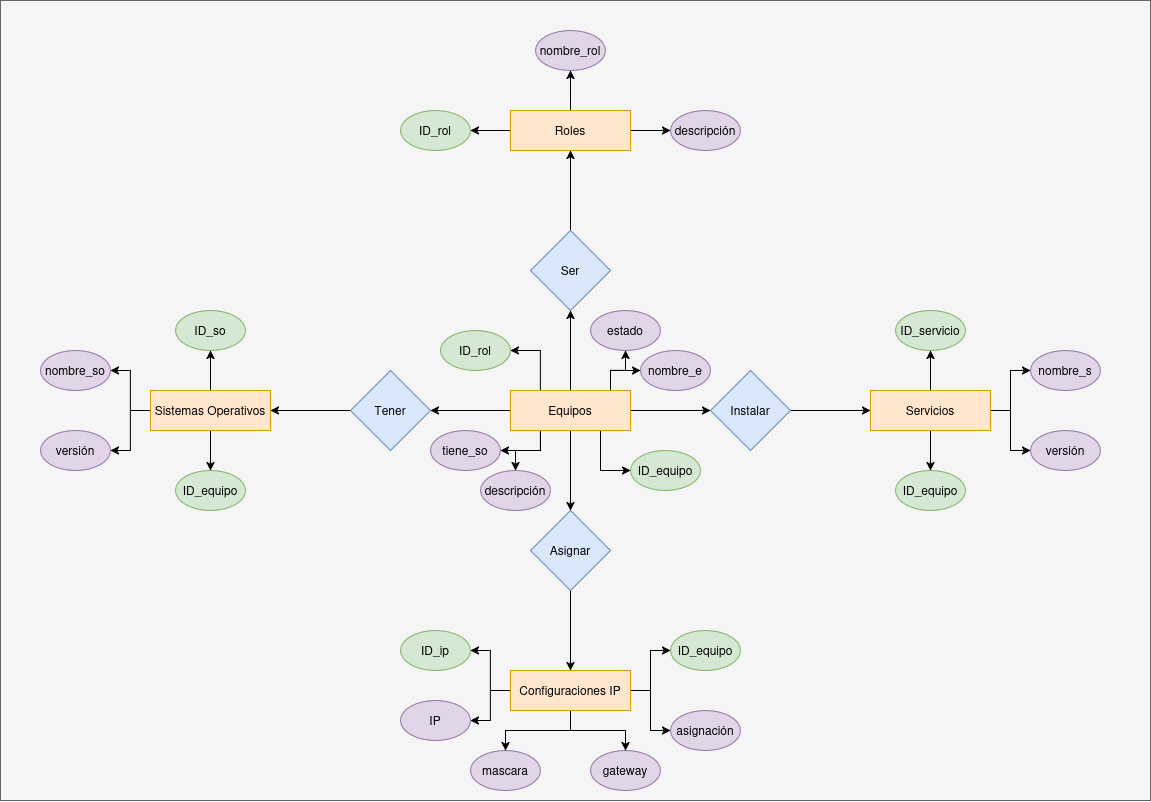

The diagram above was exported from draw.io. Its source (the exported page's mxGraphModel, read from the mxfile embedded in the PNG):
<mxGraphModel dx="1847" dy="957" grid="1" gridSize="10" guides="1" tooltips="1" connect="1" arrows="1" fold="1" page="1" pageScale="1" pageWidth="1169" pageHeight="827" math="0" shadow="0">
  <root>
    <mxCell id="0" />
    <mxCell id="1" parent="0" />
    <mxCell id="1JKfs8JOpKZW03jqSLdy-18" value="" style="rounded=0;whiteSpace=wrap;html=1;fillColor=#f5f5f5;fontColor=#333333;strokeColor=#666666;" vertex="1" parent="1">
      <mxGeometry x="10" y="10" width="1150" height="800" as="geometry" />
    </mxCell>
    <mxCell id="wiKkul1cUiBgCq9jUHly-17" value="" style="edgeStyle=orthogonalEdgeStyle;rounded=0;orthogonalLoop=1;jettySize=auto;html=1;" parent="1" source="wiKkul1cUiBgCq9jUHly-1" target="wiKkul1cUiBgCq9jUHly-15" edge="1">
      <mxGeometry relative="1" as="geometry" />
    </mxCell>
    <mxCell id="wiKkul1cUiBgCq9jUHly-18" value="" style="edgeStyle=orthogonalEdgeStyle;rounded=0;orthogonalLoop=1;jettySize=auto;html=1;" parent="1" source="wiKkul1cUiBgCq9jUHly-1" target="wiKkul1cUiBgCq9jUHly-13" edge="1">
      <mxGeometry relative="1" as="geometry" />
    </mxCell>
    <mxCell id="wiKkul1cUiBgCq9jUHly-19" value="" style="edgeStyle=orthogonalEdgeStyle;rounded=0;orthogonalLoop=1;jettySize=auto;html=1;" parent="1" source="wiKkul1cUiBgCq9jUHly-1" target="wiKkul1cUiBgCq9jUHly-14" edge="1">
      <mxGeometry relative="1" as="geometry" />
    </mxCell>
    <mxCell id="wiKkul1cUiBgCq9jUHly-20" value="" style="edgeStyle=orthogonalEdgeStyle;rounded=0;orthogonalLoop=1;jettySize=auto;html=1;" parent="1" source="wiKkul1cUiBgCq9jUHly-1" target="wiKkul1cUiBgCq9jUHly-12" edge="1">
      <mxGeometry relative="1" as="geometry" />
    </mxCell>
    <mxCell id="wiKkul1cUiBgCq9jUHly-55" style="edgeStyle=orthogonalEdgeStyle;rounded=0;orthogonalLoop=1;jettySize=auto;html=1;entryX=0;entryY=0.5;entryDx=0;entryDy=0;" parent="1" source="wiKkul1cUiBgCq9jUHly-1" target="wiKkul1cUiBgCq9jUHly-45" edge="1">
      <mxGeometry relative="1" as="geometry">
        <Array as="points">
          <mxPoint x="610" y="480" />
        </Array>
      </mxGeometry>
    </mxCell>
    <mxCell id="wiKkul1cUiBgCq9jUHly-56" style="edgeStyle=orthogonalEdgeStyle;rounded=0;orthogonalLoop=1;jettySize=auto;html=1;entryX=0.5;entryY=0;entryDx=0;entryDy=0;" parent="1" source="wiKkul1cUiBgCq9jUHly-1" target="wiKkul1cUiBgCq9jUHly-54" edge="1">
      <mxGeometry relative="1" as="geometry">
        <Array as="points">
          <mxPoint x="550" y="460" />
          <mxPoint x="525" y="460" />
        </Array>
      </mxGeometry>
    </mxCell>
    <mxCell id="wiKkul1cUiBgCq9jUHly-57" style="edgeStyle=orthogonalEdgeStyle;rounded=0;orthogonalLoop=1;jettySize=auto;html=1;entryX=1;entryY=0.5;entryDx=0;entryDy=0;" parent="1" source="wiKkul1cUiBgCq9jUHly-1" target="wiKkul1cUiBgCq9jUHly-47" edge="1">
      <mxGeometry relative="1" as="geometry">
        <Array as="points">
          <mxPoint x="550" y="460" />
        </Array>
      </mxGeometry>
    </mxCell>
    <mxCell id="wiKkul1cUiBgCq9jUHly-58" style="edgeStyle=orthogonalEdgeStyle;rounded=0;orthogonalLoop=1;jettySize=auto;html=1;entryX=0;entryY=0.5;entryDx=0;entryDy=0;" parent="1" source="wiKkul1cUiBgCq9jUHly-1" target="wiKkul1cUiBgCq9jUHly-53" edge="1">
      <mxGeometry relative="1" as="geometry">
        <Array as="points">
          <mxPoint x="620" y="380" />
        </Array>
      </mxGeometry>
    </mxCell>
    <mxCell id="wiKkul1cUiBgCq9jUHly-59" style="edgeStyle=orthogonalEdgeStyle;rounded=0;orthogonalLoop=1;jettySize=auto;html=1;" parent="1" source="wiKkul1cUiBgCq9jUHly-1" target="wiKkul1cUiBgCq9jUHly-46" edge="1">
      <mxGeometry relative="1" as="geometry">
        <Array as="points">
          <mxPoint x="620" y="380" />
          <mxPoint x="635" y="380" />
        </Array>
      </mxGeometry>
    </mxCell>
    <mxCell id="1JKfs8JOpKZW03jqSLdy-2" style="edgeStyle=orthogonalEdgeStyle;rounded=0;orthogonalLoop=1;jettySize=auto;html=1;entryX=1;entryY=0.5;entryDx=0;entryDy=0;" edge="1" parent="1" source="wiKkul1cUiBgCq9jUHly-1" target="wiKkul1cUiBgCq9jUHly-52">
      <mxGeometry relative="1" as="geometry">
        <Array as="points">
          <mxPoint x="550" y="360" />
        </Array>
      </mxGeometry>
    </mxCell>
    <mxCell id="wiKkul1cUiBgCq9jUHly-1" value="Equipos" style="rounded=0;whiteSpace=wrap;html=1;fillColor=#ffe6cc;strokeColor=#d79b00;" parent="1" vertex="1">
      <mxGeometry x="520" y="400" width="120" height="40" as="geometry" />
    </mxCell>
    <mxCell id="1JKfs8JOpKZW03jqSLdy-3" value="" style="edgeStyle=orthogonalEdgeStyle;rounded=0;orthogonalLoop=1;jettySize=auto;html=1;" edge="1" parent="1" source="wiKkul1cUiBgCq9jUHly-2" target="wiKkul1cUiBgCq9jUHly-36">
      <mxGeometry relative="1" as="geometry" />
    </mxCell>
    <mxCell id="1JKfs8JOpKZW03jqSLdy-4" value="" style="edgeStyle=orthogonalEdgeStyle;rounded=0;orthogonalLoop=1;jettySize=auto;html=1;" edge="1" parent="1" source="wiKkul1cUiBgCq9jUHly-2" target="wiKkul1cUiBgCq9jUHly-35">
      <mxGeometry relative="1" as="geometry" />
    </mxCell>
    <mxCell id="1JKfs8JOpKZW03jqSLdy-6" style="edgeStyle=orthogonalEdgeStyle;rounded=0;orthogonalLoop=1;jettySize=auto;html=1;entryX=1;entryY=0.5;entryDx=0;entryDy=0;" edge="1" parent="1" source="wiKkul1cUiBgCq9jUHly-2" target="wiKkul1cUiBgCq9jUHly-34">
      <mxGeometry relative="1" as="geometry" />
    </mxCell>
    <mxCell id="1JKfs8JOpKZW03jqSLdy-7" style="edgeStyle=orthogonalEdgeStyle;rounded=0;orthogonalLoop=1;jettySize=auto;html=1;entryX=1;entryY=0.5;entryDx=0;entryDy=0;" edge="1" parent="1" source="wiKkul1cUiBgCq9jUHly-2" target="wiKkul1cUiBgCq9jUHly-33">
      <mxGeometry relative="1" as="geometry" />
    </mxCell>
    <mxCell id="wiKkul1cUiBgCq9jUHly-2" value="Sistemas Operativos" style="rounded=0;whiteSpace=wrap;html=1;fillColor=#ffe6cc;strokeColor=#d79b00;" parent="1" vertex="1">
      <mxGeometry x="160" y="400" width="120" height="40" as="geometry" />
    </mxCell>
    <mxCell id="wiKkul1cUiBgCq9jUHly-49" value="" style="edgeStyle=orthogonalEdgeStyle;rounded=0;orthogonalLoop=1;jettySize=auto;html=1;" parent="1" source="wiKkul1cUiBgCq9jUHly-3" target="wiKkul1cUiBgCq9jUHly-27" edge="1">
      <mxGeometry relative="1" as="geometry" />
    </mxCell>
    <mxCell id="wiKkul1cUiBgCq9jUHly-50" value="" style="edgeStyle=orthogonalEdgeStyle;rounded=0;orthogonalLoop=1;jettySize=auto;html=1;" parent="1" source="wiKkul1cUiBgCq9jUHly-3" target="wiKkul1cUiBgCq9jUHly-26" edge="1">
      <mxGeometry relative="1" as="geometry" />
    </mxCell>
    <mxCell id="wiKkul1cUiBgCq9jUHly-51" value="" style="edgeStyle=orthogonalEdgeStyle;rounded=0;orthogonalLoop=1;jettySize=auto;html=1;" parent="1" source="wiKkul1cUiBgCq9jUHly-3" target="wiKkul1cUiBgCq9jUHly-11" edge="1">
      <mxGeometry relative="1" as="geometry" />
    </mxCell>
    <mxCell id="wiKkul1cUiBgCq9jUHly-3" value="Roles" style="rounded=0;whiteSpace=wrap;html=1;fillColor=#ffe6cc;strokeColor=#d79b00;" parent="1" vertex="1">
      <mxGeometry x="520" y="120" width="120" height="40" as="geometry" />
    </mxCell>
    <mxCell id="1JKfs8JOpKZW03jqSLdy-8" value="" style="edgeStyle=orthogonalEdgeStyle;rounded=0;orthogonalLoop=1;jettySize=auto;html=1;" edge="1" parent="1" source="wiKkul1cUiBgCq9jUHly-4" target="wiKkul1cUiBgCq9jUHly-39">
      <mxGeometry relative="1" as="geometry" />
    </mxCell>
    <mxCell id="1JKfs8JOpKZW03jqSLdy-9" value="" style="edgeStyle=orthogonalEdgeStyle;rounded=0;orthogonalLoop=1;jettySize=auto;html=1;" edge="1" parent="1" source="wiKkul1cUiBgCq9jUHly-4" target="wiKkul1cUiBgCq9jUHly-40">
      <mxGeometry relative="1" as="geometry" />
    </mxCell>
    <mxCell id="1JKfs8JOpKZW03jqSLdy-10" style="edgeStyle=orthogonalEdgeStyle;rounded=0;orthogonalLoop=1;jettySize=auto;html=1;entryX=0;entryY=0.5;entryDx=0;entryDy=0;" edge="1" parent="1" source="wiKkul1cUiBgCq9jUHly-4" target="wiKkul1cUiBgCq9jUHly-38">
      <mxGeometry relative="1" as="geometry" />
    </mxCell>
    <mxCell id="1JKfs8JOpKZW03jqSLdy-11" style="edgeStyle=orthogonalEdgeStyle;rounded=0;orthogonalLoop=1;jettySize=auto;html=1;entryX=0;entryY=0.5;entryDx=0;entryDy=0;" edge="1" parent="1" source="wiKkul1cUiBgCq9jUHly-4" target="wiKkul1cUiBgCq9jUHly-37">
      <mxGeometry relative="1" as="geometry" />
    </mxCell>
    <mxCell id="wiKkul1cUiBgCq9jUHly-4" value="Servicios" style="rounded=0;whiteSpace=wrap;html=1;fillColor=#ffe6cc;strokeColor=#d79b00;" parent="1" vertex="1">
      <mxGeometry x="880" y="400" width="120" height="40" as="geometry" />
    </mxCell>
    <mxCell id="1JKfs8JOpKZW03jqSLdy-12" style="edgeStyle=orthogonalEdgeStyle;rounded=0;orthogonalLoop=1;jettySize=auto;html=1;entryX=0;entryY=0.5;entryDx=0;entryDy=0;" edge="1" parent="1" source="wiKkul1cUiBgCq9jUHly-5" target="wiKkul1cUiBgCq9jUHly-25">
      <mxGeometry relative="1" as="geometry" />
    </mxCell>
    <mxCell id="1JKfs8JOpKZW03jqSLdy-13" style="edgeStyle=orthogonalEdgeStyle;rounded=0;orthogonalLoop=1;jettySize=auto;html=1;entryX=0;entryY=0.5;entryDx=0;entryDy=0;" edge="1" parent="1" source="wiKkul1cUiBgCq9jUHly-5" target="wiKkul1cUiBgCq9jUHly-28">
      <mxGeometry relative="1" as="geometry" />
    </mxCell>
    <mxCell id="1JKfs8JOpKZW03jqSLdy-14" style="edgeStyle=orthogonalEdgeStyle;rounded=0;orthogonalLoop=1;jettySize=auto;html=1;entryX=0.5;entryY=0;entryDx=0;entryDy=0;" edge="1" parent="1" source="wiKkul1cUiBgCq9jUHly-5" target="wiKkul1cUiBgCq9jUHly-31">
      <mxGeometry relative="1" as="geometry" />
    </mxCell>
    <mxCell id="1JKfs8JOpKZW03jqSLdy-15" style="edgeStyle=orthogonalEdgeStyle;rounded=0;orthogonalLoop=1;jettySize=auto;html=1;entryX=0.5;entryY=0;entryDx=0;entryDy=0;" edge="1" parent="1" source="wiKkul1cUiBgCq9jUHly-5" target="wiKkul1cUiBgCq9jUHly-32">
      <mxGeometry relative="1" as="geometry" />
    </mxCell>
    <mxCell id="1JKfs8JOpKZW03jqSLdy-16" style="edgeStyle=orthogonalEdgeStyle;rounded=0;orthogonalLoop=1;jettySize=auto;html=1;entryX=1;entryY=0.5;entryDx=0;entryDy=0;" edge="1" parent="1" source="wiKkul1cUiBgCq9jUHly-5" target="wiKkul1cUiBgCq9jUHly-29">
      <mxGeometry relative="1" as="geometry" />
    </mxCell>
    <mxCell id="1JKfs8JOpKZW03jqSLdy-17" style="edgeStyle=orthogonalEdgeStyle;rounded=0;orthogonalLoop=1;jettySize=auto;html=1;entryX=1;entryY=0.5;entryDx=0;entryDy=0;" edge="1" parent="1" source="wiKkul1cUiBgCq9jUHly-5" target="wiKkul1cUiBgCq9jUHly-30">
      <mxGeometry relative="1" as="geometry" />
    </mxCell>
    <mxCell id="wiKkul1cUiBgCq9jUHly-5" value="Configuraciones IP" style="rounded=0;whiteSpace=wrap;html=1;fillColor=#ffe6cc;strokeColor=#d79b00;" parent="1" vertex="1">
      <mxGeometry x="520" y="680" width="120" height="40" as="geometry" />
    </mxCell>
    <mxCell id="wiKkul1cUiBgCq9jUHly-11" value="descripción" style="ellipse;whiteSpace=wrap;html=1;fillColor=#e1d5e7;strokeColor=#9673a6;" parent="1" vertex="1">
      <mxGeometry x="680" y="120" width="70" height="40" as="geometry" />
    </mxCell>
    <mxCell id="wiKkul1cUiBgCq9jUHly-21" value="" style="edgeStyle=orthogonalEdgeStyle;rounded=0;orthogonalLoop=1;jettySize=auto;html=1;" parent="1" source="wiKkul1cUiBgCq9jUHly-12" target="wiKkul1cUiBgCq9jUHly-2" edge="1">
      <mxGeometry relative="1" as="geometry" />
    </mxCell>
    <mxCell id="wiKkul1cUiBgCq9jUHly-12" value="Tener" style="rhombus;whiteSpace=wrap;html=1;fillColor=#dae8fc;strokeColor=#6c8ebf;" parent="1" vertex="1">
      <mxGeometry x="360" y="380" width="80" height="80" as="geometry" />
    </mxCell>
    <mxCell id="wiKkul1cUiBgCq9jUHly-23" value="" style="edgeStyle=orthogonalEdgeStyle;rounded=0;orthogonalLoop=1;jettySize=auto;html=1;" parent="1" source="wiKkul1cUiBgCq9jUHly-13" target="wiKkul1cUiBgCq9jUHly-4" edge="1">
      <mxGeometry relative="1" as="geometry" />
    </mxCell>
    <mxCell id="wiKkul1cUiBgCq9jUHly-13" value="Instalar" style="rhombus;whiteSpace=wrap;html=1;fillColor=#dae8fc;strokeColor=#6c8ebf;" parent="1" vertex="1">
      <mxGeometry x="720" y="380" width="80" height="80" as="geometry" />
    </mxCell>
    <mxCell id="wiKkul1cUiBgCq9jUHly-24" value="" style="edgeStyle=orthogonalEdgeStyle;rounded=0;orthogonalLoop=1;jettySize=auto;html=1;" parent="1" source="wiKkul1cUiBgCq9jUHly-14" target="wiKkul1cUiBgCq9jUHly-3" edge="1">
      <mxGeometry relative="1" as="geometry" />
    </mxCell>
    <mxCell id="wiKkul1cUiBgCq9jUHly-14" value="Ser" style="rhombus;whiteSpace=wrap;html=1;fillColor=#dae8fc;strokeColor=#6c8ebf;" parent="1" vertex="1">
      <mxGeometry x="540" y="240" width="80" height="80" as="geometry" />
    </mxCell>
    <mxCell id="wiKkul1cUiBgCq9jUHly-22" value="" style="edgeStyle=orthogonalEdgeStyle;rounded=0;orthogonalLoop=1;jettySize=auto;html=1;" parent="1" source="wiKkul1cUiBgCq9jUHly-15" target="wiKkul1cUiBgCq9jUHly-5" edge="1">
      <mxGeometry relative="1" as="geometry" />
    </mxCell>
    <mxCell id="wiKkul1cUiBgCq9jUHly-15" value="Asignar" style="rhombus;whiteSpace=wrap;html=1;fillColor=#dae8fc;strokeColor=#6c8ebf;" parent="1" vertex="1">
      <mxGeometry x="540" y="520" width="80" height="80" as="geometry" />
    </mxCell>
    <mxCell id="wiKkul1cUiBgCq9jUHly-25" value="ID_equipo" style="ellipse;whiteSpace=wrap;html=1;fillColor=#d5e8d4;strokeColor=#82b366;" parent="1" vertex="1">
      <mxGeometry x="680" y="640" width="70" height="40" as="geometry" />
    </mxCell>
    <mxCell id="wiKkul1cUiBgCq9jUHly-26" value="nombre_rol" style="ellipse;whiteSpace=wrap;html=1;fillColor=#e1d5e7;strokeColor=#9673a6;" parent="1" vertex="1">
      <mxGeometry x="545" y="40" width="70" height="40" as="geometry" />
    </mxCell>
    <mxCell id="wiKkul1cUiBgCq9jUHly-27" value="ID_rol" style="ellipse;whiteSpace=wrap;html=1;fillColor=#d5e8d4;strokeColor=#82b366;" parent="1" vertex="1">
      <mxGeometry x="410" y="120" width="70" height="40" as="geometry" />
    </mxCell>
    <mxCell id="wiKkul1cUiBgCq9jUHly-28" value="asignación" style="ellipse;whiteSpace=wrap;html=1;fillColor=#e1d5e7;strokeColor=#9673a6;" parent="1" vertex="1">
      <mxGeometry x="680" y="720" width="70" height="40" as="geometry" />
    </mxCell>
    <mxCell id="wiKkul1cUiBgCq9jUHly-29" value="IP" style="ellipse;whiteSpace=wrap;html=1;fillColor=#e1d5e7;strokeColor=#9673a6;" parent="1" vertex="1">
      <mxGeometry x="410" y="710" width="70" height="40" as="geometry" />
    </mxCell>
    <mxCell id="wiKkul1cUiBgCq9jUHly-30" value="ID_ip" style="ellipse;whiteSpace=wrap;html=1;fillColor=#d5e8d4;strokeColor=#82b366;" parent="1" vertex="1">
      <mxGeometry x="410" y="640" width="70" height="40" as="geometry" />
    </mxCell>
    <mxCell id="wiKkul1cUiBgCq9jUHly-31" value="gateway" style="ellipse;whiteSpace=wrap;html=1;fillColor=#e1d5e7;strokeColor=#9673a6;" parent="1" vertex="1">
      <mxGeometry x="600" y="760" width="70" height="40" as="geometry" />
    </mxCell>
    <mxCell id="wiKkul1cUiBgCq9jUHly-32" value="mascara" style="ellipse;whiteSpace=wrap;html=1;fillColor=#e1d5e7;strokeColor=#9673a6;" parent="1" vertex="1">
      <mxGeometry x="480" y="760" width="70" height="40" as="geometry" />
    </mxCell>
    <mxCell id="wiKkul1cUiBgCq9jUHly-33" value="versión" style="ellipse;whiteSpace=wrap;html=1;fillColor=#e1d5e7;strokeColor=#9673a6;" parent="1" vertex="1">
      <mxGeometry x="50" y="440" width="70" height="40" as="geometry" />
    </mxCell>
    <mxCell id="wiKkul1cUiBgCq9jUHly-34" value="nombre_so" style="ellipse;whiteSpace=wrap;html=1;fillColor=#e1d5e7;strokeColor=#9673a6;" parent="1" vertex="1">
      <mxGeometry x="50" y="360" width="70" height="40" as="geometry" />
    </mxCell>
    <mxCell id="wiKkul1cUiBgCq9jUHly-35" value="ID_equipo" style="ellipse;whiteSpace=wrap;html=1;fillColor=#d5e8d4;strokeColor=#82b366;" parent="1" vertex="1">
      <mxGeometry x="185" y="480" width="70" height="40" as="geometry" />
    </mxCell>
    <mxCell id="wiKkul1cUiBgCq9jUHly-36" value="ID_so" style="ellipse;whiteSpace=wrap;html=1;fillColor=#d5e8d4;strokeColor=#82b366;" parent="1" vertex="1">
      <mxGeometry x="185" y="320" width="70" height="40" as="geometry" />
    </mxCell>
    <mxCell id="wiKkul1cUiBgCq9jUHly-37" value="versión" style="ellipse;whiteSpace=wrap;html=1;fillColor=#e1d5e7;strokeColor=#9673a6;" parent="1" vertex="1">
      <mxGeometry x="1040" y="440" width="70" height="40" as="geometry" />
    </mxCell>
    <mxCell id="wiKkul1cUiBgCq9jUHly-38" value="nombre_s" style="ellipse;whiteSpace=wrap;html=1;fillColor=#e1d5e7;strokeColor=#9673a6;" parent="1" vertex="1">
      <mxGeometry x="1040" y="360" width="70" height="40" as="geometry" />
    </mxCell>
    <mxCell id="wiKkul1cUiBgCq9jUHly-39" value="ID_equipo" style="ellipse;whiteSpace=wrap;html=1;fillColor=#d5e8d4;strokeColor=#82b366;" parent="1" vertex="1">
      <mxGeometry x="905" y="480" width="70" height="40" as="geometry" />
    </mxCell>
    <mxCell id="wiKkul1cUiBgCq9jUHly-40" value="ID_servicio" style="ellipse;whiteSpace=wrap;html=1;fillColor=#d5e8d4;strokeColor=#82b366;" parent="1" vertex="1">
      <mxGeometry x="905" y="320" width="70" height="40" as="geometry" />
    </mxCell>
    <mxCell id="wiKkul1cUiBgCq9jUHly-45" value="ID_equipo" style="ellipse;whiteSpace=wrap;html=1;fillColor=#d5e8d4;strokeColor=#82b366;" parent="1" vertex="1">
      <mxGeometry x="640" y="460" width="70" height="40" as="geometry" />
    </mxCell>
    <mxCell id="wiKkul1cUiBgCq9jUHly-46" value="estado" style="ellipse;whiteSpace=wrap;html=1;fillColor=#e1d5e7;strokeColor=#9673a6;" parent="1" vertex="1">
      <mxGeometry x="600" y="320" width="70" height="40" as="geometry" />
    </mxCell>
    <mxCell id="wiKkul1cUiBgCq9jUHly-47" value="tiene_so" style="ellipse;whiteSpace=wrap;html=1;fillColor=#e1d5e7;strokeColor=#9673a6;" parent="1" vertex="1">
      <mxGeometry x="440" y="440" width="70" height="40" as="geometry" />
    </mxCell>
    <mxCell id="wiKkul1cUiBgCq9jUHly-52" value="ID_rol" style="ellipse;whiteSpace=wrap;html=1;fillColor=#d5e8d4;strokeColor=#82b366;" parent="1" vertex="1">
      <mxGeometry x="450" y="340" width="70" height="40" as="geometry" />
    </mxCell>
    <mxCell id="wiKkul1cUiBgCq9jUHly-53" value="nombre_e" style="ellipse;whiteSpace=wrap;html=1;fillColor=#e1d5e7;strokeColor=#9673a6;" parent="1" vertex="1">
      <mxGeometry x="650" y="360" width="70" height="40" as="geometry" />
    </mxCell>
    <mxCell id="wiKkul1cUiBgCq9jUHly-54" value="descripción" style="ellipse;whiteSpace=wrap;html=1;fillColor=#e1d5e7;strokeColor=#9673a6;" parent="1" vertex="1">
      <mxGeometry x="490" y="480" width="70" height="40" as="geometry" />
    </mxCell>
  </root>
</mxGraphModel>